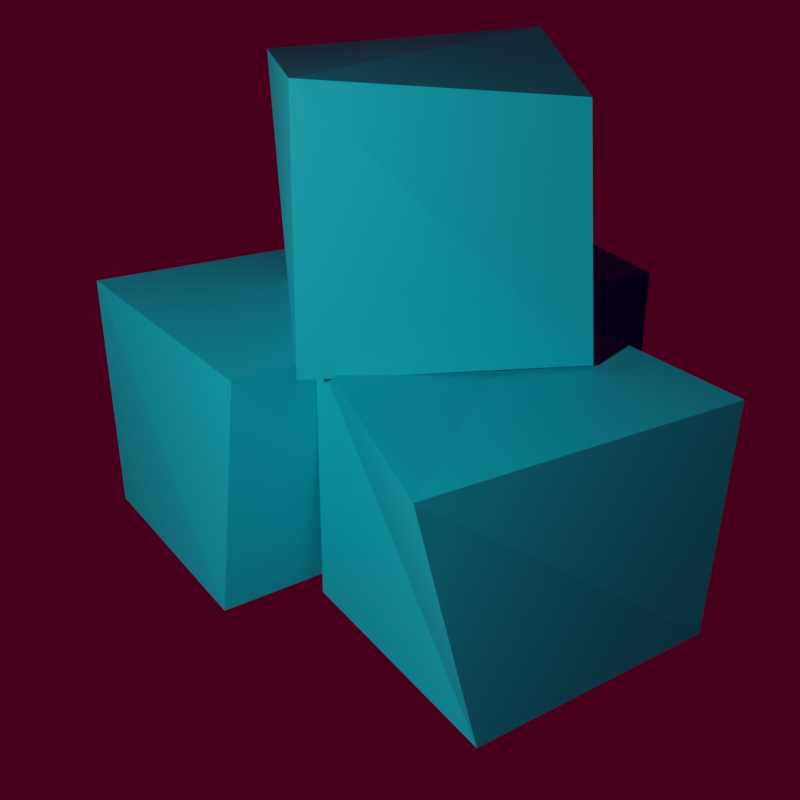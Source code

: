 # Source: ice.blend  (saved by Blender 3.0.42; exported with 4.5.12 LTS)
import bpy
from mathutils import Matrix  # noqa: F401  (used for matrix-valued properties, if any)

bpy.ops.wm.read_factory_settings(use_empty=True)
scene = bpy.context.scene
scene.name = 'Scene'

# ---- collections
col_collection = bpy.data.collections.new('Collection'); scene.collection.children.link(col_collection)

# ---- materials (node trees are filled in below, after node groups)
mat_material = bpy.data.materials.new('Material')
mat_material.use_transparent_shadow = False

# ---- material node trees
mat_material.use_nodes = True; mat_material.node_tree.nodes.clear()
_N = mat_material.node_tree.nodes; _L = mat_material.node_tree.links
n0 = _N.new('ShaderNodeBsdfPrincipled'); n0.name = 'Principled BSDF'; n0.location = (10, 300)
n0.distribution = 'GGX'
n0.subsurface_method = 'RANDOM_WALK_SKIN'
n0.inputs[0].default_value = (0.001443, 0.5462, 0.6738, 0.7286)
n0.inputs[3].default_value = 1.45
n0.inputs[27].default_value = (0.0, 0.0, 0.0, 1.0)
n0.inputs[28].default_value = 1.0
n1 = _N.new('ShaderNodeOutputMaterial'); n1.name = 'Material Output'; n1.location = (300, 300)
_L.new(n0.outputs[0], n1.inputs[0])
n1.is_active_output = True

# ---- world
world_world = bpy.data.worlds.new('World'); scene.world = world_world
world_world.use_nodes = True; world_world.node_tree.nodes.clear()
_N = world_world.node_tree.nodes; _L = world_world.node_tree.links
n0 = _N.new('ShaderNodeOutputWorld'); n0.name = 'World Output'; n0.location = (300, 300)
n1 = _N.new('ShaderNodeBackground'); n1.name = 'Background'; n1.location = (10, 300)
n1.inputs[0].default_value = (0.05087, 0.0, 0.01132, 0.0)
_L.new(n1.outputs[0], n0.inputs[0])
n0.is_active_output = True
world_world.color = (0.05088, 0.05088, 0.05088)
world_world.use_sun_shadow = False
world_world.sun_shadow_jitter_overblur = 0.0

# ---- cameras
cam_camera = bpy.data.cameras.new('Camera')
cam_camera.clip_end = 100.0
cam_camera.ortho_scale = 7.314

# ---- lights
light_light = bpy.data.lights.new('Light', 'POINT')
light_light.transmission_factor = 0.0
light_light.energy = 1000.0
light_light.shadow_soft_size = 0.1
light_light.shadow_maximum_resolution = 0.006
light_light.use_absolute_resolution = True

# ---- meshes
me_cube = bpy.data.meshes.new('Cube')
me_cube.from_pydata([(-0.9987, -1.003, -0.998), (-0.9113, -1.24, 1.012), (-0.9994, 0.9988, -0.9989), (-1.018, 0.9677, 1.087), (1.001, -1.001, -0.9993), (1.006, -1.005, 1.003), (1.002, 0.9988, -0.9993), (1.117, 0.9552, 1.019)], [], [(0, 1, 3, 2), (2, 3, 7, 6), (6, 7, 5, 4), (4, 5, 1, 0), (2, 6, 4, 0), (7, 3, 1, 5)])
_uv = me_cube.uv_layers.new(name='UVMap')
_uv.uv.foreach_set('vector', [0.375, 0.0, 0.625, 0.0, 0.625, 0.25, 0.375, 0.25, 0.375, 0.25, 0.625, 0.25, 0.625, 0.5, 0.375, 0.5, 0.375, 0.5, 0.625, 0.5, 0.625, 0.75, 0.375, 0.75, 0.375, 0.75, 0.625, 0.75, 0.625, 1.0, 0.375, 1.0, 0.125, 0.5, 0.375, 0.5, 0.375, 0.75, 0.125, 0.75, 0.625, 0.5, 0.875, 0.5, 0.875, 0.75, 0.625, 0.75])
me_cube.materials.append(mat_material)
me_cube.use_remesh_fix_poles = True
me_cube.use_remesh_preserve_attributes = False
me_cube.update()
me_cube_001 = bpy.data.meshes.new('Cube.001')
me_cube_001.from_pydata([(-1.0, -1.0, -1.0), (-1.0, -1.0, 1.0), (-1.0, 1.0, -1.0), (-1.0, 1.0, 1.0), (1.0, -1.0, -1.0), (1.0, -1.0, 1.0), (1.0, 1.0, -1.0), (1.0, 1.0, 1.0)], [], [(0, 1, 3, 2), (2, 3, 7, 6), (6, 7, 5, 4), (4, 5, 1, 0), (2, 6, 4, 0), (7, 3, 1, 5)])
_uv = me_cube_001.uv_layers.new(name='UVMap')
_uv.uv.foreach_set('vector', [0.375, 0.0, 0.625, 0.0, 0.625, 0.25, 0.375, 0.25, 0.375, 0.25, 0.625, 0.25, 0.625, 0.5, 0.375, 0.5, 0.375, 0.5, 0.625, 0.5, 0.625, 0.75, 0.375, 0.75, 0.375, 0.75, 0.625, 0.75, 0.625, 1.0, 0.375, 1.0, 0.125, 0.5, 0.375, 0.5, 0.375, 0.75, 0.125, 0.75, 0.625, 0.5, 0.875, 0.5, 0.875, 0.75, 0.625, 0.75])
me_cube_001.materials.append(mat_material)
me_cube_001.use_remesh_fix_poles = True
me_cube_001.use_remesh_preserve_attributes = False
me_cube_001.update()
me_cube_002 = bpy.data.meshes.new('Cube.002')
me_cube_002.from_pydata([(-1.07, -1.007, -1.034), (-1.519, -0.9095, 0.939), (-1.05, 1.049, -1.05), (-1.04, 1.048, 1.052), (1.0, -0.9998, -1.0), (0.9619, -1.112, 0.9964), (1.0, 1.0, -1.0), (0.9808, 0.9797, 0.9809)], [], [(0, 1, 3, 2), (2, 3, 7, 6), (6, 7, 5, 4), (4, 5, 1, 0), (2, 6, 4, 0), (7, 3, 1, 5)])
_uv = me_cube_002.uv_layers.new(name='UVMap')
_uv.uv.foreach_set('vector', [0.375, 0.0, 0.625, 0.0, 0.625, 0.25, 0.375, 0.25, 0.375, 0.25, 0.625, 0.25, 0.625, 0.5, 0.375, 0.5, 0.375, 0.5, 0.625, 0.5, 0.625, 0.75, 0.375, 0.75, 0.375, 0.75, 0.625, 0.75, 0.625, 1.0, 0.375, 1.0, 0.125, 0.5, 0.375, 0.5, 0.375, 0.75, 0.125, 0.75, 0.625, 0.5, 0.875, 0.5, 0.875, 0.75, 0.625, 0.75])
me_cube_002.materials.append(mat_material)
me_cube_002.use_remesh_fix_poles = True
me_cube_002.use_remesh_preserve_attributes = False
me_cube_002.update()
me_cube_003 = bpy.data.meshes.new('Cube.003')
me_cube_003.from_pydata([(-1.0, -1.0, -1.0), (-0.9675, -1.012, 1.001), (-1.0, 1.0, -1.0), (-1.111, 0.8993, 0.8813), (1.065, -0.9671, -1.0), (0.9383, -0.8712, 0.8241), (1.0, 1.0, -1.0), (1.003, 1.0, 0.9992)], [], [(0, 1, 3, 2), (2, 3, 7, 6), (6, 7, 5, 4), (4, 5, 1, 0), (2, 6, 4, 0), (7, 3, 1, 5)])
_uv = me_cube_003.uv_layers.new(name='UVMap')
_uv.uv.foreach_set('vector', [0.375, 0.0, 0.625, 0.0, 0.625, 0.25, 0.375, 0.25, 0.375, 0.25, 0.625, 0.25, 0.625, 0.5, 0.375, 0.5, 0.375, 0.5, 0.625, 0.5, 0.625, 0.75, 0.375, 0.75, 0.375, 0.75, 0.625, 0.75, 0.625, 1.0, 0.375, 1.0, 0.125, 0.5, 0.375, 0.5, 0.375, 0.75, 0.125, 0.75, 0.625, 0.5, 0.875, 0.5, 0.875, 0.75, 0.625, 0.75])
me_cube_003.materials.append(mat_material)
me_cube_003.use_remesh_fix_poles = True
me_cube_003.use_remesh_preserve_attributes = False
me_cube_003.update()

# ---- objects
ob_light = bpy.data.objects.new('Light', light_light)
ob_camera = bpy.data.objects.new('Camera', cam_camera)
ob_cube = bpy.data.objects.new('Cube', me_cube)
ob_cube_001 = bpy.data.objects.new('Cube.001', me_cube_001)
ob_cube_002 = bpy.data.objects.new('Cube.002', me_cube_002)
ob_cube_003 = bpy.data.objects.new('Cube.003', me_cube_003)

# ---- transforms, parenting, visibility, modifiers, constraints
ob_light.location = (-5.599, -4.489, 3.765)
ob_light.rotation_euler = (1.26, -0.5162, -1.464)
ob_light.lock_rotations_4d = False
ob_light.empty_display_type = 'ARROWS'
ob_light.color = (0.0, 0.0, 0.0, 0.0)
ob_light.lineart.crease_threshold = 0.0
ob_camera.location = (-3.353, -7.68, 4.22)
ob_camera.rotation_euler = (1.112, 0.0, -0.5411)
ob_camera.lock_rotations_4d = False
ob_camera.empty_display_type = 'ARROWS'
ob_camera.color = (0.0, 0.0, 0.0, 0.0)
ob_camera.display_type = 'WIRE'
ob_camera.lineart.crease_threshold = 0.0
ob_cube.location = (0.0, 0.0, 0.0)
ob_cube.rotation_euler = (0.0, -0.0, 0.05641)
ob_cube_001.location = (2.193, 0.0, 0.0)
ob_cube_001.rotation_euler = (0.0, -0.0, -0.1075)
ob_cube_002.location = (0.9391, -2.174, 0.0)
ob_cube_002.rotation_euler = (0.0, -0.0, 0.04051)
ob_cube_003.location = (0.8891, -0.995, 2.002)
ob_cube_003.rotation_euler = (0.0, -0.0, -0.439)

# ---- collection membership
col_collection.objects.link(ob_light)
col_collection.objects.link(ob_camera)
col_collection.objects.link(ob_cube)
col_collection.objects.link(ob_cube_001)
col_collection.objects.link(ob_cube_002)
col_collection.objects.link(ob_cube_003)

# ---- scene / render settings (as saved in the file)
scene.camera = ob_camera
scene.frame_start = 1; scene.frame_end = 250; scene.frame_set(1)
scene.render.engine = 'BLENDER_EEVEE_NEXT'
scene.render.resolution_x = 256
scene.render.resolution_y = 256
scene.render.film_transparent = True
scene.cycles.sampling_pattern = 'TABULATED_SOBOL'
scene.cycles.use_light_tree = False
scene.view_settings.view_transform = 'Filmic'
bpy.context.view_layer.update()
